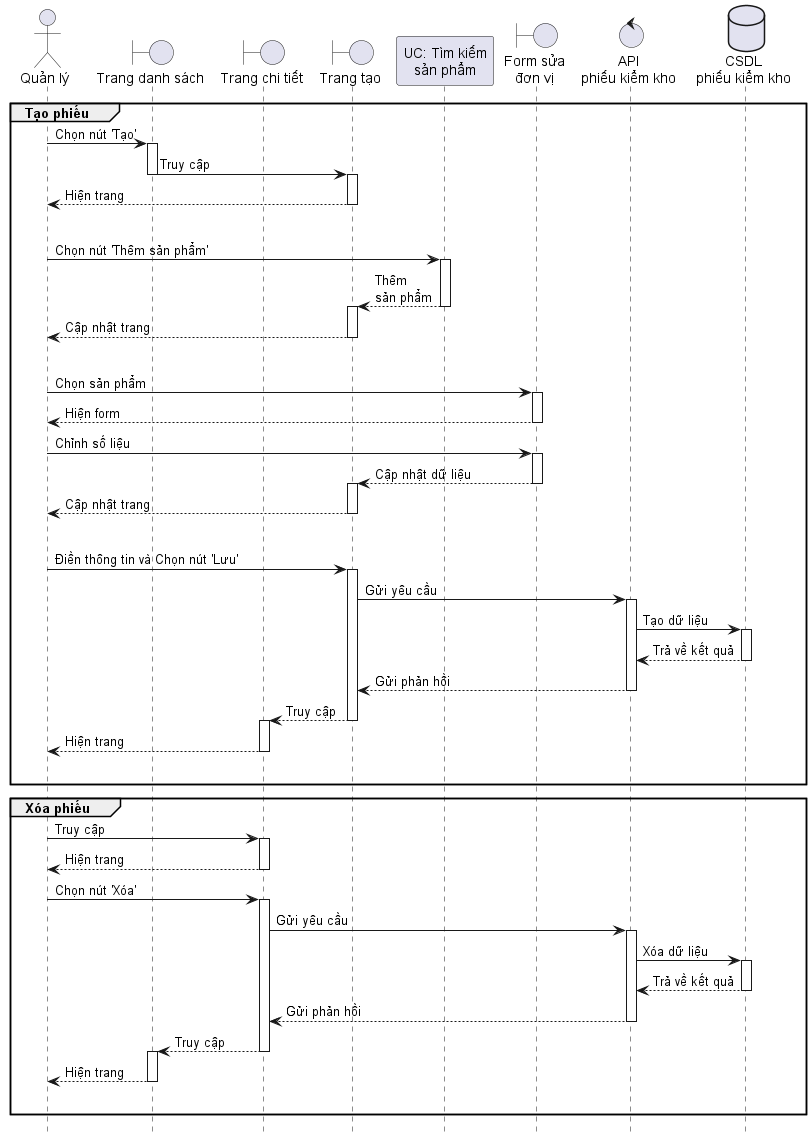

The diagram above was rendered by PlantUML. Its source (embedded in the PNG):
@startuml AuditReportManage
hide footbox

actor User as "Quản lý"
boundary ListPage as "Trang danh sách"
boundary DetailsPage as "Trang chi tiết"
boundary CreatePage as "Trang tạo"
participant ProductSearch as "UC: Tìm kiếm\nsản phẩm"
boundary EditItemPage as "Form sửa\nđơn vị"
control API as "API\nphiếu kiểm kho"
database Database as "CSDL\nphiếu kiểm kho"

group Tạo phiếu
    User -> ListPage ++ : Chọn nút 'Tạo'
    ListPage -> CreatePage --++ : Truy cập
    CreatePage --> User -- : Hiện trang
    |||
    User -> ProductSearch ++ : Chọn nút 'Thêm sản phẩm'
    ProductSearch --> CreatePage --++ : Thêm\nsản phẩm
    CreatePage --> User -- : Cập nhật trang
    |||
    User -> EditItemPage ++ : Chọn sản phẩm
    EditItemPage --> User -- : Hiện form
    User -> EditItemPage ++ : Chỉnh số liệu
    EditItemPage --> CreatePage --++ : Cập nhật dữ liệu
    CreatePage --> User -- : Cập nhật trang
    |||
    User -> CreatePage ++ : Điền thông tin và Chọn nút 'Lưu'
    CreatePage -> API ++ : Gửi yêu cầu
    API -> Database ++ : Tạo dữ liệu
    Database --> API -- : Trả về kết quả
    API --> CreatePage -- : Gửi phản hồi
    CreatePage --> DetailsPage --++ : Truy cập
    DetailsPage --> User -- : Hiện trang
    |||
end

group Xóa phiếu
    User -> DetailsPage ++ : Truy cập
    DetailsPage --> User -- : Hiện trang

    User -> DetailsPage ++ : Chọn nút 'Xóa'
    DetailsPage -> API ++ : Gửi yêu cầu
    API -> Database ++ : Xóa dữ liệu
    Database --> API -- : Trả về kết quả
    API --> DetailsPage -- : Gửi phản hồi
    DetailsPage --> ListPage --++ : Truy cập
    ListPage --> User -- : Hiện trang
    |||
end

@enduml